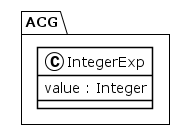

The diagram above was rendered by PlantUML. Its source (embedded in the PNG):
@startuml
!theme plain
package ACG {
class IntegerExp {
	 value : Integer
}
}
@enduml